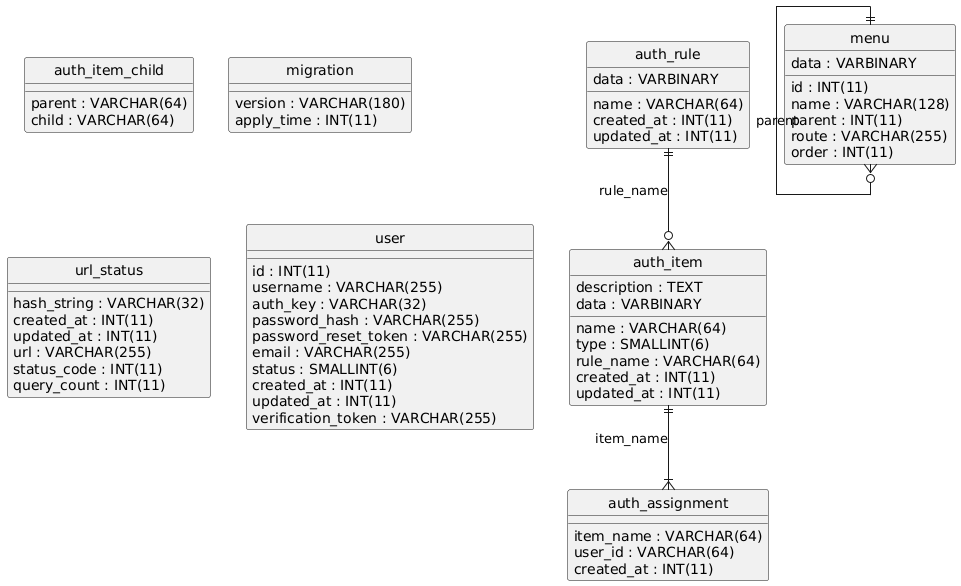

The diagram above was rendered by PlantUML. Its source (embedded in the PNG):
@startuml
hide circle
skinparam linetype ortho

entity "auth_assignment" as auth_assignment {
  item_name : VARCHAR(64)
  user_id : VARCHAR(64)
  created_at : INT(11)
}

entity "auth_item" as auth_item {
  name : VARCHAR(64)
  type : SMALLINT(6)
  description : TEXT
  rule_name : VARCHAR(64)
  data : VARBINARY
  created_at : INT(11)
  updated_at : INT(11)
}

entity "auth_item_child" as auth_item_child {
  parent : VARCHAR(64)
  child : VARCHAR(64)
}

entity "auth_rule" as auth_rule {
  name : VARCHAR(64)
  data : VARBINARY
  created_at : INT(11)
  updated_at : INT(11)
}

entity "menu" as menu {
  id : INT(11)
  name : VARCHAR(128)
  parent : INT(11)
  route : VARCHAR(255)
  order : INT(11)
  data : VARBINARY
}

entity "migration" as migration {
  version : VARCHAR(180)
  apply_time : INT(11)
}

entity "url_status" as url_status {
  hash_string : VARCHAR(32)
  created_at : INT(11)
  updated_at : INT(11)
  url : VARCHAR(255)
  status_code : INT(11)
  query_count : INT(11)
}

entity "user" as user {
  id : INT(11)
  username : VARCHAR(255)
  auth_key : VARCHAR(32)
  password_hash : VARCHAR(255)
  password_reset_token : VARCHAR(255)
  email : VARCHAR(255)
  status : SMALLINT(6)
  created_at : INT(11)
  updated_at : INT(11)
  verification_token : VARCHAR(255)
}

auth_item ||--|{ auth_assignment : "item_name"
auth_rule ||--o{ auth_item : "rule_name"
menu ||--o{ menu : "parent"
@enduml